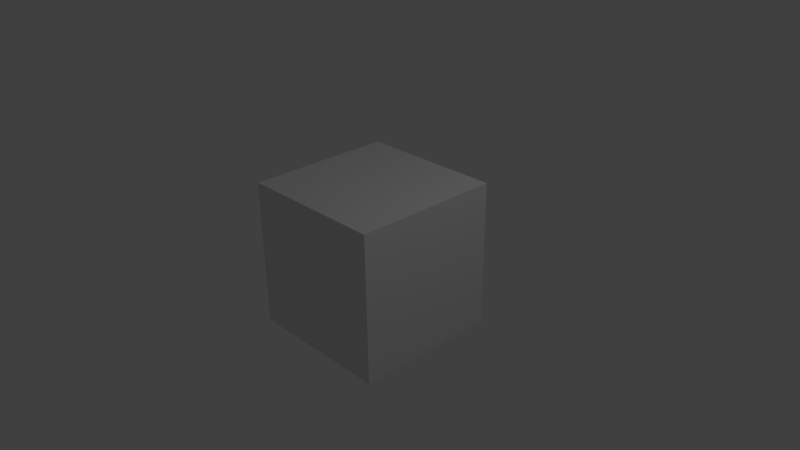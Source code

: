 # Source: LeftClick.blend  (saved by Blender 2.69.0; exported with 4.5.12 LTS)
import bpy
from mathutils import Matrix  # noqa: F401  (used for matrix-valued properties, if any)

bpy.ops.wm.read_factory_settings(use_empty=True)
scene = bpy.context.scene
scene.name = 'Scene'

# ---- collections
col_collection_1 = bpy.data.collections.new('Collection 1'); scene.collection.children.link(col_collection_1)

# ---- materials (node trees are filled in below, after node groups)
mat_material = bpy.data.materials.new('Material')
mat_material.alpha_threshold = 0.0
mat_material.use_transparent_shadow = False
mat_material.roughness = 0.5
mat_material.line_color = (0.0, 0.0, 0.0, 1.0)

# ---- material node trees

# ---- world
world_world = bpy.data.worlds.new('World'); scene.world = world_world
world_world.color = (0.05088, 0.05088, 0.05088)
world_world.use_sun_shadow = False
world_world.sun_shadow_jitter_overblur = 0.0
world_world.cycles.sampling_method = 'MANUAL'
world_world.cycles.sample_map_resolution = 256

# ---- cameras
cam_camera = bpy.data.cameras.new('Camera')
cam_camera.clip_end = 100.0
cam_camera.lens = 35.0
cam_camera.sensor_width = 32.0
cam_camera.sensor_height = 18.0
cam_camera.ortho_scale = 7.314
cam_camera.dof.focus_distance = 0.0
cam_camera.dof.aperture_fstop = 128.0

# ---- lights
light_lamp = bpy.data.lights.new('Lamp', 'POINT')
light_lamp.transmission_factor = 0.0
light_lamp.cutoff_distance = 30.0
light_lamp.energy = 100.0
light_lamp.shadow_buffer_clip_start = 1.001
light_lamp.shadow_soft_size = 0.1
light_lamp.shadow_maximum_resolution = 0.006
light_lamp.use_absolute_resolution = True
light_lamp.cycles.use_multiple_importance_sampling = False

# ---- meshes
me_cube = bpy.data.meshes.new('Cube')
me_cube.from_pydata([(1.0, 1.0, -1.0), (1.0, -1.0, -1.0), (-1.0, -1.0, -1.0), (-1.0, 1.0, -1.0), (1.0, 1.0, 1.0), (1.0, -1.0, 1.0), (-1.0, -1.0, 1.0), (-1.0, 1.0, 1.0)], [], [(0, 1, 2, 3), (4, 7, 6, 5), (0, 4, 5, 1), (1, 5, 6, 2), (2, 6, 7, 3), (4, 0, 3, 7)])
me_cube.materials.append(mat_material)
me_cube.use_remesh_preserve_volume = False
me_cube.use_remesh_preserve_attributes = False
me_cube.use_mirror_vertex_groups = False
me_cube.update()

# ---- objects
ob_cube = bpy.data.objects.new('Cube', me_cube)
ob_lamp = bpy.data.objects.new('Lamp', light_lamp)
ob_camera = bpy.data.objects.new('Camera', cam_camera)

# ---- transforms, parenting, visibility, modifiers, constraints
ob_cube.location = (0.0, 0.0, 0.0)
ob_cube.lock_rotations_4d = False
ob_cube.empty_display_type = 'ARROWS'
ob_cube.lineart.crease_threshold = 0.0
ob_lamp.location = (4.076, 1.005, 5.904)
ob_lamp.rotation_euler = (0.6503, 0.05522, 1.866)
ob_lamp.lock_rotations_4d = False
ob_lamp.empty_display_type = 'ARROWS'
ob_lamp.color = (0.0, 0.0, 0.0, 0.0)
ob_lamp.lineart.crease_threshold = 0.0
ob_camera.location = (7.481, -6.508, 5.344)
ob_camera.rotation_euler = (1.109, 0.01082, 0.8149)
ob_camera.lock_rotations_4d = False
ob_camera.empty_display_type = 'ARROWS'
ob_camera.color = (0.0, 0.0, 0.0, 0.0)
ob_camera.display_type = 'WIRE'
ob_camera.lineart.crease_threshold = 0.0

# ---- collection membership
col_collection_1.objects.link(ob_cube)
col_collection_1.objects.link(ob_lamp)
col_collection_1.objects.link(ob_camera)

# ---- scene / render settings (as saved in the file)
scene.camera = ob_camera
scene.frame_start = 1; scene.frame_end = 250; scene.frame_set(1)
scene.render.engine = 'BLENDER_EEVEE_NEXT'
scene.render.resolution_percentage = 50
scene.render.dither_intensity = 0.0
scene.cycles.use_denoising = False
scene.cycles.samples = 10
scene.cycles.sampling_pattern = 'TABULATED_SOBOL'
scene.cycles.light_sampling_threshold = 0.0
scene.cycles.use_adaptive_sampling = False
scene.cycles.use_light_tree = False
scene.cycles.blur_glossy = 0.0
scene.cycles.volume_bounces = 1
scene.cycles.pixel_filter_type = 'GAUSSIAN'
scene.cycles.sample_clamp_indirect = 0.0
scene.view_settings.view_transform = 'Standard'
bpy.context.view_layer.update()
